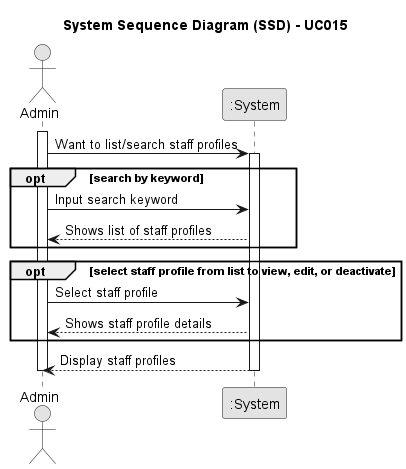

The diagram above was rendered by PlantUML. Its source (embedded in the PNG):
@startuml
skinparam monochrome true
skinparam packageStyle rectangle
skinparam shadowing false

title System Sequence Diagram (SSD) - UC015
actor Admin as Admin
participant ":System" as System

activate Admin

    Admin -> System: Want to list/search staff profiles

    activate System

    opt search by keyword

        Admin -> System: Input search keyword

        System --> Admin: Shows list of staff profiles

    end

    opt select staff profile from list to view, edit, or deactivate

        Admin -> System: Select staff profile

        System --> Admin: Shows staff profile details

    end

        System --> Admin: Display staff profiles
    
    deactivate System

deactivate Admin

@enduml